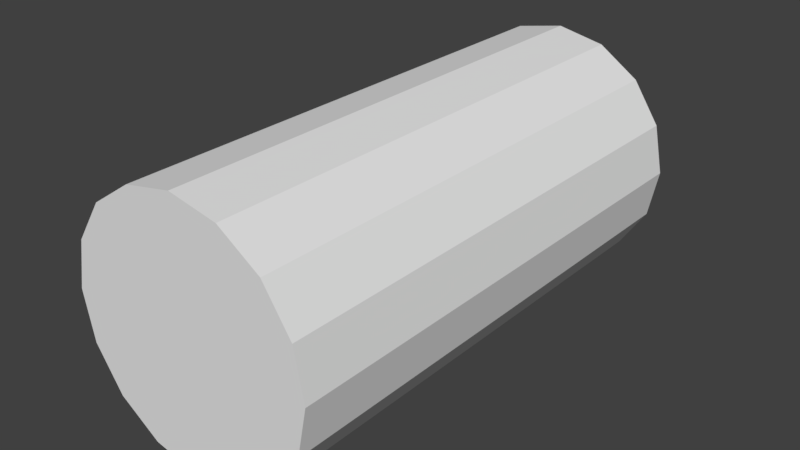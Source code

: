 # Source: exit_tube.blend  (saved by Blender 2.78.0; exported with 4.5.12 LTS)
import bpy
from mathutils import Matrix  # noqa: F401  (used for matrix-valued properties, if any)

bpy.ops.wm.read_factory_settings(use_empty=True)
scene = bpy.context.scene
scene.name = 'Scene'

# ---- collections
col_collection_1 = bpy.data.collections.new('Collection 1'); scene.collection.children.link(col_collection_1)

# ---- world
world_world = bpy.data.worlds.new('World'); scene.world = world_world
world_world.color = (0.05088, 0.05088, 0.05088)
world_world.use_sun_shadow = False
world_world.sun_shadow_jitter_overblur = 0.0
world_world.cycles.sampling_method = 'MANUAL'

# ---- meshes
me_cylinder_001 = bpy.data.meshes.new('Cylinder.001')
me_cylinder_001.from_pydata([(0.0, 1.0, -2.0), (0.0, 1.0, 2.0), (0.3827, 0.9239, -2.0), (0.3827, 0.9239, 2.0), (0.7071, 0.7071, -2.0), (0.7071, 0.7071, 2.0), (0.9239, 0.3827, -2.0), (0.9239, 0.3827, 2.0), (1.0, -4.371e-08, -2.0), (1.0, -4.371e-08, 2.0), (0.9239, -0.3827, -2.0), (0.9239, -0.3827, 2.0), (0.7071, -0.7071, -2.0), (0.7071, -0.7071, 2.0), (0.3827, -0.9239, -2.0), (0.3827, -0.9239, 2.0), (1.51e-07, -1.0, -2.0), (1.51e-07, -1.0, 2.0), (-0.3827, -0.9239, -2.0), (-0.3827, -0.9239, 2.0), (-0.7071, -0.7071, -2.0), (-0.7071, -0.7071, 2.0), (-0.9239, -0.3827, -2.0), (-0.9239, -0.3827, 2.0), (-1.0, 1.192e-08, -2.0), (-1.0, 1.192e-08, 2.0), (-0.9239, 0.3827, -2.0), (-0.9239, 0.3827, 2.0), (-0.7071, 0.7071, -2.0), (-0.7071, 0.7071, 2.0), (-0.3827, 0.9239, -2.0), (-0.3827, 0.9239, 2.0), (3.725e-09, 0.9, -2.0), (0.3444, 0.8315, -2.0), (0.6364, 0.6364, -2.0), (0.8315, 0.3444, -2.0), (0.9, -3.822e-08, -2.0), (0.8315, -0.3444, -2.0), (0.6364, -0.6364, -2.0), (0.3444, -0.8315, -2.0), (1.396e-07, -0.9, -2.0), (-0.3444, -0.8315, -2.0), (-0.6364, -0.6364, -2.0), (-0.8315, -0.3444, -2.0), (-0.9, 1.185e-08, -2.0), (-0.8315, 0.3444, -2.0), (-0.6364, 0.6364, -2.0), (-0.3444, 0.8315, -2.0), (3.725e-09, 0.9, 1.654), (0.3444, 0.8315, 1.654), (0.6364, 0.6364, 1.654), (0.8315, 0.3444, 1.654), (0.9, 1.215e-07, 1.654), (0.8315, -0.3444, 1.654), (0.6364, -0.6364, 1.654), (0.3444, -0.8315, 1.654), (1.396e-07, -0.9, 1.654), (-0.3444, -0.8315, 1.654), (-0.6364, -0.6364, 1.654), (-0.8315, -0.3444, 1.654), (-0.9, 1.716e-07, 1.654), (-0.8315, 0.3444, 1.654), (-0.6364, 0.6364, 1.654), (-0.3444, 0.8315, 1.654)], [], [(0, 1, 3, 2), (2, 3, 5, 4), (4, 5, 7, 6), (6, 7, 9, 8), (8, 9, 11, 10), (10, 11, 13, 12), (12, 13, 15, 14), (14, 15, 17, 16), (16, 17, 19, 18), (18, 19, 21, 20), (20, 21, 23, 22), (22, 23, 25, 24), (24, 25, 27, 26), (26, 27, 29, 28), (3, 1, 31, 29, 27, 25, 23, 21, 19, 17, 15, 13, 11, 9, 7, 5), (28, 29, 31, 30), (30, 31, 1, 0), (10, 12, 38, 37), (36, 37, 53, 52), (20, 22, 43, 42), (30, 0, 32, 47), (6, 8, 36, 35), (16, 18, 41, 40), (26, 28, 46, 45), (2, 4, 34, 33), (12, 14, 39, 38), (22, 24, 44, 43), (8, 10, 37, 36), (18, 20, 42, 41), (28, 30, 47, 46), (4, 6, 35, 34), (14, 16, 40, 39), (0, 2, 33, 32), (24, 26, 45, 44), (48, 49, 50, 51, 52, 53, 54, 55, 56, 57, 58, 59, 60, 61, 62, 63), (44, 45, 61, 60), (37, 38, 54, 53), (45, 46, 62, 61), (38, 39, 55, 54), (46, 47, 63, 62), (39, 40, 56, 55), (32, 33, 49, 48), (47, 32, 48, 63), (40, 41, 57, 56), (33, 34, 50, 49), (41, 42, 58, 57), (34, 35, 51, 50), (42, 43, 59, 58), (35, 36, 52, 51), (43, 44, 60, 59)])
me_cylinder_001.use_remesh_preserve_volume = False
me_cylinder_001.use_remesh_preserve_attributes = False
me_cylinder_001.use_mirror_vertex_groups = False
me_cylinder_001.update()

# ---- objects
ob_cylinder = bpy.data.objects.new('Cylinder', me_cylinder_001)

# ---- transforms, parenting, visibility, modifiers, constraints
ob_cylinder.location = (0.0, 0.0, 0.0)
ob_cylinder.rotation_euler = (1.571, 1.571, 0.0)
ob_cylinder.lineart.crease_threshold = 0.0

# ---- collection membership
col_collection_1.objects.link(ob_cylinder)

# ---- scene / render settings (as saved in the file)
scene.frame_start = 1; scene.frame_end = 250; scene.frame_set(1)
scene.render.engine = 'BLENDER_EEVEE_NEXT'
scene.render.resolution_percentage = 50
scene.render.dither_intensity = 0.0
scene.cycles.use_denoising = False
scene.cycles.samples = 128
scene.cycles.sampling_pattern = 'TABULATED_SOBOL'
scene.cycles.light_sampling_threshold = 0.0
scene.cycles.use_adaptive_sampling = False
scene.cycles.use_light_tree = False
scene.cycles.blur_glossy = 0.0
scene.cycles.sample_clamp_indirect = 0.0
scene.view_settings.view_transform = 'Standard'
bpy.context.view_layer.update()

# ---- added for rendering (the .blend has no active camera and no usable light): camera, sun
cam_auto = bpy.data.cameras.new('AutoCamera')
cam_auto.lens = 50.0
cam_auto.sensor_width = 36.0
cam_auto.clip_end = 1000.0
ob_auto_camera = bpy.data.objects.new('AutoCamera', cam_auto)
scene.collection.objects.link(ob_auto_camera)
ob_auto_camera.location = (4.53266, -5.43919, 3.62613)
ob_auto_camera.rotation_euler = (1.09748, -7.21219e-08, 0.694738)
scene.camera = ob_auto_camera
light_auto_sun = bpy.data.lights.new('AutoSun', 'SUN')
light_auto_sun.energy = 3.0
light_auto_sun.angle = 0.0523599
ob_auto_sun = bpy.data.objects.new('AutoSun', light_auto_sun)
scene.collection.objects.link(ob_auto_sun)
ob_auto_sun.rotation_euler = (0.872665, 0.174533, 0.523599)
bpy.context.view_layer.update()
